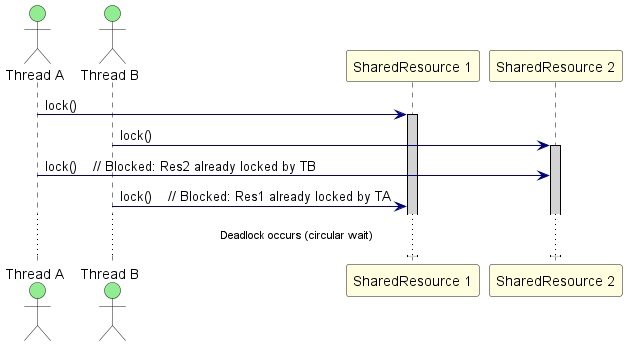

The diagram above was rendered by PlantUML. Its source (embedded in the PNG):
@startuml DeadlockPattern_SequenceDiagram

skinparam sequence {
    ActorBackgroundColor LightGreen
    ParticipantBackgroundColor LightYellow
    LifeLineBorderColor Black
    LifeLineBackgroundColor LightGray
    ArrowColor Navy
}

actor "Thread A" as TA
actor "Thread B" as TB
participant "SharedResource 1" as Res1
participant "SharedResource 2" as Res2

TA -> Res1 : lock()
activate Res1
TB -> Res2 : lock()
activate Res2

TA -> Res2 : lock()    // Blocked: Res2 already locked by TB
TB -> Res1 : lock()    // Blocked: Res1 already locked by TA

...Deadlock occurs (circular wait)...

@enduml